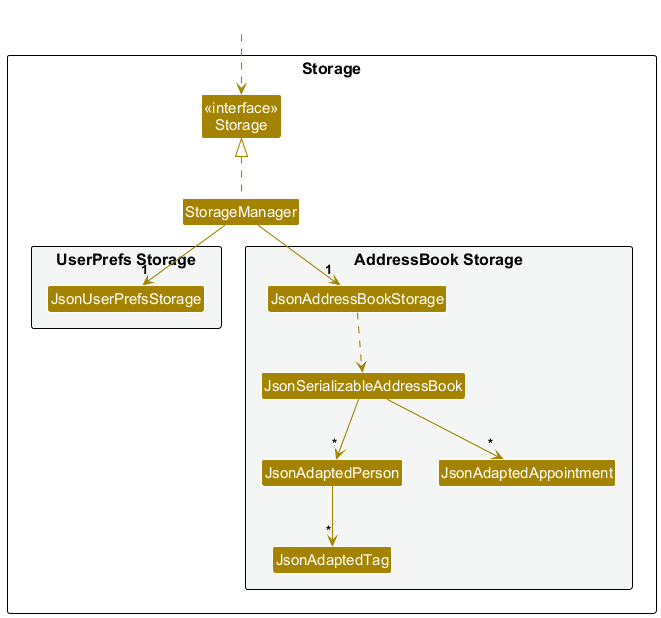

The diagram above was rendered by PlantUML. Its source (embedded in the PNG):
@startuml
!include style.puml
skinparam arrowThickness 1.1
skinparam arrowColor STORAGE_COLOR
skinparam classBackgroundColor STORAGE_COLOR

package Storage as StoragePackage {

Class "<<interface>>\nStorage" as Storage
Class StorageManager

package "UserPrefs Storage" #F4F6F6{
Class JsonUserPrefsStorage
}

package "AddressBook Storage" #F4F6F6{
Class JsonAddressBookStorage
Class JsonSerializableAddressBook
Class JsonAdaptedPerson
Class JsonAdaptedTag
Class JsonAdaptedAppointment
}

}

Class HiddenOutside #FFFFFF
HiddenOutside ..> Storage

StorageManager .up.|> Storage
StorageManager -down-> "1" JsonUserPrefsStorage
StorageManager -down-> "1" JsonAddressBookStorage

JsonAddressBookStorage ..> JsonSerializableAddressBook
JsonSerializableAddressBook --> "*" JsonAdaptedPerson
JsonAdaptedPerson --> "*" JsonAdaptedTag
JsonSerializableAddressBook --> "*" JsonAdaptedAppointment

@enduml